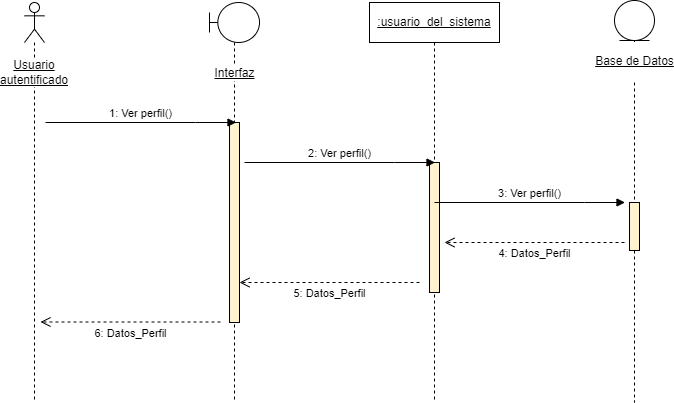

The diagram above was exported from draw.io. Its source (the exported page's mxGraphModel, read from the mxfile embedded in the PNG):
<mxGraphModel dx="868" dy="554" grid="1" gridSize="10" guides="1" tooltips="1" connect="1" arrows="1" fold="1" page="1" pageScale="1" pageWidth="827" pageHeight="1169" math="0" shadow="0">
  <root>
    <mxCell id="hfC19R5i5ZZlK6ZIhO1M-0" />
    <mxCell id="hfC19R5i5ZZlK6ZIhO1M-1" parent="hfC19R5i5ZZlK6ZIhO1M-0" />
    <mxCell id="hfC19R5i5ZZlK6ZIhO1M-2" value="Usuario autentificado" style="shape=umlLifeline;participant=umlActor;perimeter=lifelinePerimeter;whiteSpace=wrap;html=1;container=1;collapsible=0;recursiveResize=0;verticalAlign=middle;spacingTop=100;outlineConnect=0;labelBackgroundColor=default;fontStyle=4" parent="hfC19R5i5ZZlK6ZIhO1M-1" vertex="1">
      <mxGeometry x="70" y="40" width="20" height="400" as="geometry" />
    </mxCell>
    <mxCell id="hfC19R5i5ZZlK6ZIhO1M-3" value="Interfaz" style="shape=umlLifeline;participant=umlBoundary;perimeter=lifelinePerimeter;html=1;container=1;collapsible=0;recursiveResize=0;verticalAlign=middle;spacingTop=102;outlineConnect=0;spacing=0;labelBackgroundColor=default;labelBorderColor=none;fontStyle=4" parent="hfC19R5i5ZZlK6ZIhO1M-1" vertex="1">
      <mxGeometry x="255" y="40" width="50" height="400" as="geometry" />
    </mxCell>
    <mxCell id="OiHW-CXkWTKVR90rNoVv-5" value="" style="html=1;points=[];perimeter=orthogonalPerimeter;labelBackgroundColor=default;labelBorderColor=none;strokeColor=#000000;fillColor=#fff2cc;" parent="hfC19R5i5ZZlK6ZIhO1M-3" vertex="1">
      <mxGeometry x="20" y="120" width="10" height="200" as="geometry" />
    </mxCell>
    <mxCell id="hfC19R5i5ZZlK6ZIhO1M-4" value="&lt;u&gt;:usuario_del_sistema&lt;/u&gt;" style="shape=umlLifeline;perimeter=lifelinePerimeter;whiteSpace=wrap;html=1;container=1;collapsible=0;recursiveResize=0;outlineConnect=0;" parent="hfC19R5i5ZZlK6ZIhO1M-1" vertex="1">
      <mxGeometry x="415" y="40" width="130" height="400" as="geometry" />
    </mxCell>
    <mxCell id="OiHW-CXkWTKVR90rNoVv-7" value="" style="html=1;points=[];perimeter=orthogonalPerimeter;labelBackgroundColor=default;labelBorderColor=none;strokeColor=#000000;fillColor=#fff2cc;" parent="hfC19R5i5ZZlK6ZIhO1M-4" vertex="1">
      <mxGeometry x="60" y="160" width="10" height="130" as="geometry" />
    </mxCell>
    <mxCell id="lqVzpWO0eE_y2FUMxRMn-2" value="5: Datos_Perfil" style="html=1;verticalAlign=bottom;endArrow=open;dashed=1;endSize=8;rounded=0;strokeColor=default;" edge="1" parent="hfC19R5i5ZZlK6ZIhO1M-4">
      <mxGeometry y="20" relative="1" as="geometry">
        <mxPoint x="50" y="280" as="sourcePoint" />
        <mxPoint x="-130" y="280" as="targetPoint" />
        <mxPoint as="offset" />
      </mxGeometry>
    </mxCell>
    <mxCell id="hfC19R5i5ZZlK6ZIhO1M-5" value="&lt;p style=&quot;line-height: 1.2;&quot;&gt;&lt;u&gt;Base de Datos&lt;/u&gt;&lt;/p&gt;" style="shape=umlLifeline;participant=umlEntity;perimeter=lifelinePerimeter;html=1;container=1;collapsible=0;recursiveResize=0;verticalAlign=middle;spacingTop=81;outlineConnect=0;fontSize=12;labelPosition=center;verticalLabelPosition=middle;align=center;spacingRight=0;spacing=0;labelBorderColor=none;labelBackgroundColor=default;" parent="hfC19R5i5ZZlK6ZIhO1M-1" vertex="1">
      <mxGeometry x="660" y="38" width="40" height="402" as="geometry" />
    </mxCell>
    <mxCell id="OiHW-CXkWTKVR90rNoVv-9" value="" style="html=1;points=[];perimeter=orthogonalPerimeter;labelBackgroundColor=default;labelBorderColor=none;strokeColor=#000000;fillColor=#fff2cc;" parent="hfC19R5i5ZZlK6ZIhO1M-5" vertex="1">
      <mxGeometry x="15" y="202" width="10" height="48" as="geometry" />
    </mxCell>
    <mxCell id="OiHW-CXkWTKVR90rNoVv-2" value="1: Ver perfil()" style="html=1;verticalAlign=bottom;endArrow=block;rounded=0;" parent="hfC19R5i5ZZlK6ZIhO1M-1" edge="1">
      <mxGeometry relative="1" as="geometry">
        <mxPoint x="91" y="160" as="sourcePoint" />
        <mxPoint x="281.5" y="160" as="targetPoint" />
        <Array as="points">
          <mxPoint x="241" y="160" />
        </Array>
      </mxGeometry>
    </mxCell>
    <mxCell id="v-kPaWAfj7wFuw8u81LE-0" value="4: Datos_Perfil" style="html=1;verticalAlign=bottom;endArrow=open;dashed=1;endSize=8;rounded=0;strokeColor=default;" parent="hfC19R5i5ZZlK6ZIhO1M-1" edge="1">
      <mxGeometry y="20" relative="1" as="geometry">
        <mxPoint x="670" y="280" as="sourcePoint" />
        <mxPoint x="490" y="280" as="targetPoint" />
        <mxPoint as="offset" />
      </mxGeometry>
    </mxCell>
    <mxCell id="lqVzpWO0eE_y2FUMxRMn-0" value="2: Ver perfil()" style="html=1;verticalAlign=bottom;endArrow=block;rounded=0;" edge="1" parent="hfC19R5i5ZZlK6ZIhO1M-1">
      <mxGeometry relative="1" as="geometry">
        <mxPoint x="290" y="200" as="sourcePoint" />
        <mxPoint x="480.5" y="200" as="targetPoint" />
        <Array as="points">
          <mxPoint x="440" y="200" />
        </Array>
      </mxGeometry>
    </mxCell>
    <mxCell id="lqVzpWO0eE_y2FUMxRMn-1" value="3: Ver perfil()" style="html=1;verticalAlign=bottom;endArrow=block;rounded=0;" edge="1" parent="hfC19R5i5ZZlK6ZIhO1M-1">
      <mxGeometry relative="1" as="geometry">
        <mxPoint x="480" y="240" as="sourcePoint" />
        <mxPoint x="670.5" y="240" as="targetPoint" />
        <Array as="points">
          <mxPoint x="630" y="240" />
        </Array>
      </mxGeometry>
    </mxCell>
    <mxCell id="lqVzpWO0eE_y2FUMxRMn-3" value="6: Datos_Perfil" style="html=1;verticalAlign=bottom;endArrow=open;dashed=1;endSize=8;rounded=0;strokeColor=default;" edge="1" parent="hfC19R5i5ZZlK6ZIhO1M-1">
      <mxGeometry y="20" relative="1" as="geometry">
        <mxPoint x="266" y="359.5" as="sourcePoint" />
        <mxPoint x="86" y="359.5" as="targetPoint" />
        <mxPoint as="offset" />
      </mxGeometry>
    </mxCell>
  </root>
</mxGraphModel>